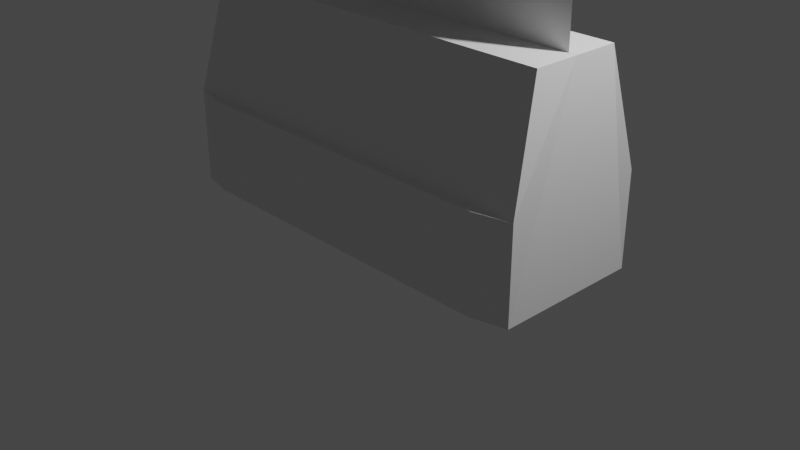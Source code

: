 # Source: barrier.blend  (saved by Blender 2.91.10; exported with 4.5.12 LTS)
import bpy
from mathutils import Matrix  # noqa: F401  (used for matrix-valued properties, if any)

bpy.ops.wm.read_factory_settings(use_empty=True)
scene = bpy.context.scene
scene.name = 'Scene'

# ---- collections
col_collection = bpy.data.collections.new('Collection'); scene.collection.children.link(col_collection)

# ---- materials (node trees are filled in below, after node groups)
mat_material_002 = bpy.data.materials.new('Material.002')
mat_material_002.use_transparent_shadow = False
mat_material_001 = bpy.data.materials.new('Material.001')
mat_material_001.use_transparent_shadow = False

# ---- material node trees
mat_material_002.use_nodes = True; mat_material_002.node_tree.nodes.clear()
_N = mat_material_002.node_tree.nodes; _L = mat_material_002.node_tree.links
n0 = _N.new('ShaderNodeBsdfPrincipled'); n0.name = 'Principled BSDF'; n0.location = (10, 300)
n0.distribution = 'GGX'
n0.subsurface_method = 'BURLEY'
n0.inputs[3].default_value = 1.45
n0.inputs[27].default_value = (0.0, 0.0, 0.0, 1.0)
n0.inputs[28].default_value = 1.0
n1 = _N.new('ShaderNodeOutputMaterial'); n1.name = 'Material Output'; n1.location = (300, 300)
_L.new(n0.outputs[0], n1.inputs[0])
n1.is_active_output = True
mat_material_001.use_nodes = True; mat_material_001.node_tree.nodes.clear()
_N = mat_material_001.node_tree.nodes; _L = mat_material_001.node_tree.links
n0 = _N.new('ShaderNodeBsdfPrincipled'); n0.name = 'Principled BSDF'; n0.location = (10, 300)
n0.distribution = 'GGX'
n0.subsurface_method = 'BURLEY'
n0.inputs[3].default_value = 1.45
n0.inputs[27].default_value = (0.0, 0.0, 0.0, 1.0)
n0.inputs[28].default_value = 1.0
n1 = _N.new('ShaderNodeOutputMaterial'); n1.name = 'Material Output'; n1.location = (300, 300)
_L.new(n0.outputs[0], n1.inputs[0])
n1.is_active_output = True

# ---- world
world_world = bpy.data.worlds.new('World'); scene.world = world_world
world_world.use_nodes = True; world_world.node_tree.nodes.clear()
_N = world_world.node_tree.nodes; _L = world_world.node_tree.links
n0 = _N.new('ShaderNodeOutputWorld'); n0.name = 'World Output'; n0.location = (300, 300)
n1 = _N.new('ShaderNodeBackground'); n1.name = 'Background'; n1.location = (10, 300)
n1.inputs[0].default_value = (0.05088, 0.05088, 0.05088, 1.0)
_L.new(n1.outputs[0], n0.inputs[0])
n0.is_active_output = True
world_world.color = (0.05088, 0.05088, 0.05088)
world_world.use_sun_shadow = False
world_world.sun_shadow_jitter_overblur = 0.0

# ---- cameras
cam_camera = bpy.data.cameras.new('Camera')
cam_camera.clip_end = 100.0
cam_camera.ortho_scale = 7.314

# ---- lights
light_light = bpy.data.lights.new('Light', 'POINT')
light_light.transmission_factor = 0.0
light_light.energy = 1000.0
light_light.shadow_soft_size = 0.1
light_light.shadow_maximum_resolution = 0.006
light_light.use_absolute_resolution = True

# ---- meshes
me_plane_001 = bpy.data.meshes.new('Plane.001')
me_plane_001.from_pydata([(0.0, 0.0, 1.206), (0.0, 0.0, -1.0), (2.176, -0.7888, -1.0), (2.084, -0.4883, 1.206), (2.176, 0.0, -1.0), (2.084, 0.0, 1.206), (2.176, -0.7888, 0.0), (0.0, -0.7888, -1.0), (0.0, -0.4883, 1.206), (0.0, -0.7888, 0.0), (1.798, -0.8832, 0.0), (1.798, -0.8832, -1.0), (0.0, -0.8832, -1.0), (0.0, -0.8832, 0.0), (0.0, 0.0, 1.118), (0.0, 0.0, 3.118), (2.0, 0.0, 1.118), (2.0, 0.0, 3.118)], [], [(4, 2, 7, 1), (4, 5, 3, 6, 2), (0, 8, 3, 5), (6, 9, 13, 10), (7, 2, 11, 12), (6, 3, 8, 9), (11, 10, 13, 12), (2, 6, 10, 11), (14, 15, 17, 16)])
me_plane_001.polygons.foreach_set('material_index', [0, 0, 0, 0, 0, 0, 0, 0, 1])
_uv = me_plane_001.uv_layers.new(name='UVMap')
_uv.uv.foreach_set('vector', [0.59, 0.1669, 0.4312, 0.2716, 0.002534, 0.2212, 0.04902, 0.0001556, 0.59, 0.1669, 0.59, 0.6823, 0.4862, 0.6283, 0.4591, 0.4354, 0.4312, 0.2716, 0.2077, 0.9198, 0.1521, 0.8302, 0.4862, 0.6283, 0.59, 0.6823, 0.4591, 0.4354, 0.03075, 0.5306, 0.02637, 0.5103, 0.3863, 0.4333, 0.002534, 0.2212, 0.4312, 0.2716, 0.3714, 0.2828, 0.0001556, 0.2422, 0.4591, 0.4354, 0.4862, 0.6283, 0.1521, 0.8302, 0.03075, 0.5306, 0.3714, 0.2828, 0.3863, 0.4333, 0.02637, 0.5103, 0.0001556, 0.2422, 0.4312, 0.2716, 0.4591, 0.4354, 0.3863, 0.4333, 0.3714, 0.2828, 0.9998, 0.0001557, 0.9998, 0.4097, 0.5903, 0.4097, 0.5903, 0.0001556])
me_plane_001.materials.append(mat_material_002)
me_plane_001.materials.append(mat_material_001)
me_plane_001.use_remesh_fix_poles = True
me_plane_001.use_remesh_preserve_attributes = False
me_plane_001.use_mirror_vertex_groups = False
me_plane_001.update()

# ---- objects
ob_light = bpy.data.objects.new('Light', light_light)
ob_camera = bpy.data.objects.new('Camera', cam_camera)
ob_plane_001 = bpy.data.objects.new('Plane.001', me_plane_001)

# ---- transforms, parenting, visibility, modifiers, constraints
ob_light.location = (4.076, 1.005, 5.904)
ob_light.rotation_euler = (0.6503, 0.05522, 1.866)
ob_light.lock_rotations_4d = False
ob_light.empty_display_type = 'ARROWS'
ob_light.color = (0.0, 0.0, 0.0, 0.0)
ob_light.lineart.crease_threshold = 0.0
ob_camera.location = (7.359, -6.926, 4.958)
ob_camera.rotation_euler = (1.109, 0.0, 0.8149)
ob_camera.lock_rotations_4d = False
ob_camera.empty_display_type = 'ARROWS'
ob_camera.color = (0.0, 0.0, 0.0, 0.0)
ob_camera.display_type = 'WIRE'
ob_camera.lineart.crease_threshold = 0.0
ob_plane_001.location = (0.0, 0.0, 1.0)
ob_plane_001.lineart.crease_threshold = 0.0
_m = ob_plane_001.modifiers.new('Mirror', 'MIRROR')
_m.use_axis = (True, True, False)

# ---- collection membership
col_collection.objects.link(ob_light)
col_collection.objects.link(ob_camera)
col_collection.objects.link(ob_plane_001)

# ---- scene / render settings (as saved in the file)
scene.camera = ob_camera
scene.frame_start = 1; scene.frame_end = 250; scene.frame_set(1)
scene.render.engine = 'BLENDER_EEVEE_NEXT'
scene.cycles.use_denoising = False
scene.cycles.samples = 128
scene.cycles.sampling_pattern = 'TABULATED_SOBOL'
scene.cycles.use_adaptive_sampling = False
scene.cycles.use_light_tree = False
scene.view_settings.view_transform = 'Filmic'
bpy.context.view_layer.update()
